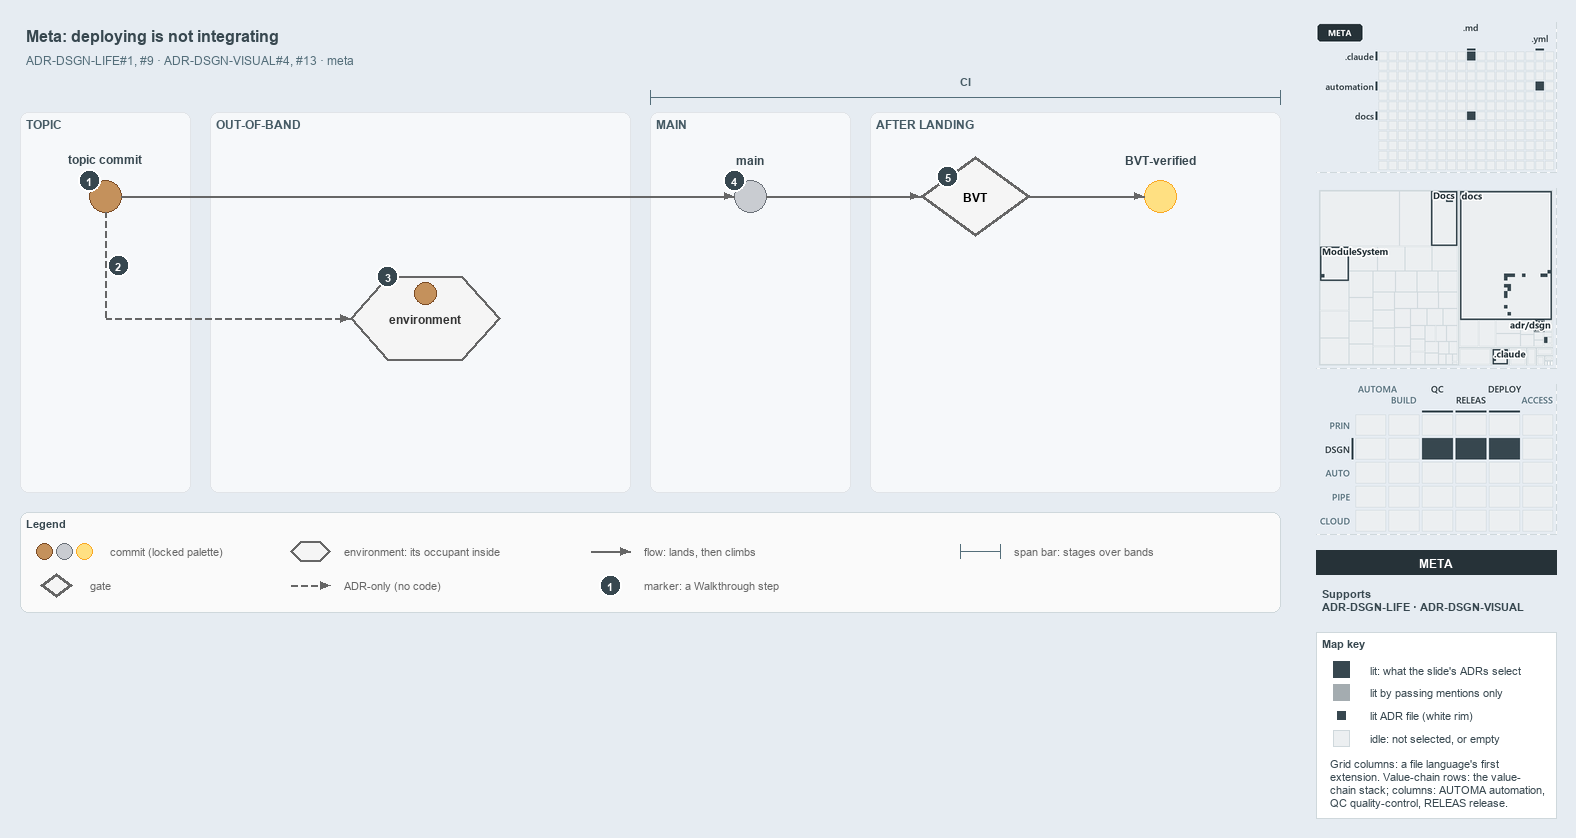

The diagram above was exported from draw.io. Its source (the exported page's mxGraphModel, read from the mxfile embedded in the PNG):
<mxGraphModel dx="1024" dy="768" grid="0" gridSize="10" guides="1" tooltips="1" connect="1" arrows="1" fold="1" page="1" pageScale="1" pageWidth="1572" pageHeight="630" background="#E6ECF2" math="0" shadow="0">
  <root>
    <mxCell id="0" />
    <mxCell id="1" parent="0" />
    <mxCell id="title" value="Meta: deploying is not integrating" style="text;html=1;align=left;verticalAlign=middle;fontSize=16;fontStyle=1;fontColor=#37474F;" vertex="1" parent="1">
      <mxGeometry x="20" y="14" width="1260" height="30" as="geometry" />
    </mxCell>
    <mxCell id="subtitle" value="ADR-DSGN-LIFE#1, #9 &amp;#183; ADR-DSGN-VISUAL#4, #13 &amp;#183; meta" style="text;html=1;align=left;verticalAlign=middle;fontSize=12;fontColor=#546E7A;" vertex="1" parent="1">
      <mxGeometry x="20" y="44" width="1240" height="20" as="geometry" />
    </mxCell>
    <mxCell id="band-topic" value="TOPIC" style="rounded=1;html=1;arcSize=3;fillColor=#F6F8FA;strokeColor=#E1E4E8;verticalAlign=top;align=left;spacingLeft=8;fontStyle=1;fontSize=12;fontColor=#455A64;" vertex="1" parent="1">
      <mxGeometry x="20" y="106" width="170" height="380" as="geometry" />
    </mxCell>
    <mxCell id="band-oob" value="OUT-OF-BAND" style="rounded=1;html=1;arcSize=3;fillColor=#F6F8FA;strokeColor=#E1E4E8;verticalAlign=top;align=left;spacingLeft=8;fontStyle=1;fontSize=12;fontColor=#455A64;" vertex="1" parent="1">
      <mxGeometry x="210" y="106" width="420" height="380" as="geometry" />
    </mxCell>
    <mxCell id="band-main" value="MAIN" style="rounded=1;html=1;arcSize=3;fillColor=#F6F8FA;strokeColor=#E1E4E8;verticalAlign=top;align=left;spacingLeft=8;fontStyle=1;fontSize=12;fontColor=#455A64;" vertex="1" parent="1">
      <mxGeometry x="650" y="106" width="200" height="380" as="geometry" />
    </mxCell>
    <mxCell id="band-after" value="AFTER LANDING" style="rounded=1;html=1;arcSize=3;fillColor=#F6F8FA;strokeColor=#E1E4E8;verticalAlign=top;align=left;spacingLeft=8;fontStyle=1;fontSize=12;fontColor=#455A64;" vertex="1" parent="1">
      <mxGeometry x="870" y="106" width="410" height="380" as="geometry" />
    </mxCell>
    <mxCell id="span-ci" value="" style="shape=crossbar;whiteSpace=wrap;html=1;rounded=1;fillColor=none;strokeColor=#546E7A;strokeWidth=1.5;" vertex="1" parent="1">
      <mxGeometry x="650" y="84" width="630" height="14" as="geometry" />
    </mxCell>
    <mxCell id="span-ci-label" value="CI" style="text;html=1;align=center;verticalAlign=middle;fontSize=11;fontStyle=1;fontColor=#455A64;labelBackgroundColor=#F6F8FA;" vertex="1" parent="1">
      <mxGeometry x="935" y="66" width="60" height="16" as="geometry" />
    </mxCell>
    <mxCell id="c-topic" value="" style="ellipse;html=1;fillColor=#C4915C;strokeColor=#7A4B25;strokeWidth=1.5;fontStyle=1;fontSize=11;" vertex="1" parent="1">
      <mxGeometry x="89" y="174" width="32" height="32" as="geometry" />
    </mxCell>
    <mxCell id="c-topic-name" value="topic commit" style="text;html=1;align=center;verticalAlign=middle;fontSize=12;fontStyle=1;fontColor=#37474F;" vertex="1" parent="1">
      <mxGeometry x="25" y="144" width="160" height="18" as="geometry" />
    </mxCell>
    <mxCell id="c-main" value="" style="ellipse;html=1;fillColor=#C9CCD1;strokeColor=#6B7178;strokeWidth=1.5;fontStyle=1;fontSize=11;" vertex="1" parent="1">
      <mxGeometry x="734" y="174" width="32" height="32" as="geometry" />
    </mxCell>
    <mxCell id="c-main-name" value="main" style="text;html=1;align=center;verticalAlign=middle;fontSize=12;fontStyle=1;fontColor=#37474F;" vertex="1" parent="1">
      <mxGeometry x="670" y="144" width="160" height="18" as="geometry" />
    </mxCell>
    <mxCell id="edge-topic-main" value="" style="edgeStyle=orthogonalEdgeStyle;rounded=1;html=1;endArrow=block;strokeColor=#666666;" edge="1" parent="1" source="c-topic" target="c-main">
      <mxGeometry relative="1" as="geometry" />
    </mxCell>
    <mxCell id="g-bvt" value="&lt;b&gt;BVT&lt;/b&gt;" style="rhombus;whiteSpace=wrap;html=1;fillColor=#f5f5f5;strokeColor=#666666;strokeWidth=3;fontSize=12;" vertex="1" parent="1">
      <mxGeometry x="920" y="150" width="110" height="80" as="geometry" />
    </mxCell>
    <mxCell id="c-yellow" value="" style="ellipse;html=1;fillColor=#FFE082;strokeColor=#F9A825;strokeWidth=1.5;fontStyle=1;fontSize=11;" vertex="1" parent="1">
      <mxGeometry x="1144" y="174" width="32" height="32" as="geometry" />
    </mxCell>
    <mxCell id="c-yellow-name" value="BVT-verified" style="text;html=1;align=center;verticalAlign=middle;fontSize=12;fontStyle=1;fontColor=#37474F;" vertex="1" parent="1">
      <mxGeometry x="1080" y="144" width="160" height="18" as="geometry" />
    </mxCell>
    <mxCell id="edge-main-bvt" value="" style="edgeStyle=orthogonalEdgeStyle;rounded=1;html=1;endArrow=block;strokeColor=#666666;" edge="1" parent="1" source="c-main" target="g-bvt">
      <mxGeometry relative="1" as="geometry" />
    </mxCell>
    <mxCell id="edge-bvt-yellow" value="" style="edgeStyle=orthogonalEdgeStyle;rounded=1;html=1;endArrow=block;strokeColor=#666666;" edge="1" parent="1" source="g-bvt" target="c-yellow">
      <mxGeometry relative="1" as="geometry" />
    </mxCell>
    <mxCell id="port-topic-r2" value="" style="text;html=1;strokeColor=none;fillColor=none;" vertex="1" parent="1">
      <mxGeometry x="105" y="312" width="1" height="1" as="geometry" />
    </mxCell>
    <mxCell id="edge-topic-bus" value="" style="edgeStyle=orthogonalEdgeStyle;rounded=1;html=1;endArrow=block;strokeColor=#666666;endArrow=none;dashed=1;" edge="1" parent="1" source="c-topic" target="port-topic-r2">
      <mxGeometry relative="1" as="geometry" />
    </mxCell>
    <mxCell id="e-env" value="&lt;b&gt;environment&lt;/b&gt;" style="shape=hexagon;perimeter=hexagonPerimeter2;whiteSpace=wrap;html=1;fillColor=#f5f5f5;strokeColor=#666666;strokeWidth=2;fontColor=#333333;fontSize=12;" vertex="1" parent="1">
      <mxGeometry x="350" y="270" width="150" height="84" as="geometry" />
    </mxCell>
    <mxCell id="c-occupant" value="" style="ellipse;html=1;fillColor=#C4915C;strokeColor=#7A4B25;strokeWidth=1.5;fontStyle=1;fontSize=11;" vertex="1" parent="1">
      <mxGeometry x="414" y="276" width="22" height="22" as="geometry" />
    </mxCell>
    <mxCell id="edge-bus-env" value="" style="edgeStyle=orthogonalEdgeStyle;rounded=1;html=1;endArrow=block;strokeColor=#666666;dashed=1;" edge="1" parent="1" source="port-topic-r2" target="e-env">
      <mxGeometry relative="1" as="geometry" />
    </mxCell>
    <mxCell id="mark-1" value="1" style="ellipse;html=1;fillColor=#37474F;strokeColor=#FFFFFF;strokeWidth=2;fontColor=#FFFFFF;fontStyle=1;fontSize=11;" vertex="1" parent="1">
      <mxGeometry x="78" y="163" width="22" height="22" as="geometry" />
    </mxCell>
    <mxCell id="mark-2" value="2" style="ellipse;html=1;fillColor=#37474F;strokeColor=#FFFFFF;strokeWidth=2;fontColor=#FFFFFF;fontStyle=1;fontSize=11;" vertex="1" parent="1">
      <mxGeometry x="107" y="248" width="22" height="22" as="geometry" />
    </mxCell>
    <mxCell id="mark-3" value="3" style="ellipse;html=1;fillColor=#37474F;strokeColor=#FFFFFF;strokeWidth=2;fontColor=#FFFFFF;fontStyle=1;fontSize=11;" vertex="1" parent="1">
      <mxGeometry x="376.5" y="259" width="22" height="22" as="geometry" />
    </mxCell>
    <mxCell id="mark-4" value="4" style="ellipse;html=1;fillColor=#37474F;strokeColor=#FFFFFF;strokeWidth=2;fontColor=#FFFFFF;fontStyle=1;fontSize=11;" vertex="1" parent="1">
      <mxGeometry x="723" y="163" width="22" height="22" as="geometry" />
    </mxCell>
    <mxCell id="mark-5" value="5" style="ellipse;html=1;fillColor=#37474F;strokeColor=#FFFFFF;strokeWidth=2;fontColor=#FFFFFF;fontStyle=1;fontSize=11;" vertex="1" parent="1">
      <mxGeometry x="936.5" y="159" width="22" height="22" as="geometry" />
    </mxCell>
    <mxCell id="legend" value="&lt;b&gt;Legend&lt;/b&gt;" style="rounded=1;whiteSpace=wrap;html=1;arcSize=6;fillColor=#FAFAFA;strokeColor=#CFD8DC;align=left;verticalAlign=top;spacing=8;fontSize=11;fontColor=#37474F;" vertex="1" parent="1">
      <mxGeometry x="20" y="506" width="1260" height="100" as="geometry" />
    </mxCell>
    <mxCell id="legend-0-brown" value="" style="ellipse;html=1;fillColor=#C4915C;strokeColor=#7A4B25;strokeWidth=1.5;" vertex="1" parent="1">
      <mxGeometry x="36" y="537" width="16" height="16" as="geometry" />
    </mxCell>
    <mxCell id="legend-0-grey" value="" style="ellipse;html=1;fillColor=#C9CCD1;strokeColor=#6B7178;strokeWidth=1.5;" vertex="1" parent="1">
      <mxGeometry x="56" y="537" width="16" height="16" as="geometry" />
    </mxCell>
    <mxCell id="legend-0-yellow" value="" style="ellipse;html=1;fillColor=#FFE082;strokeColor=#F9A825;strokeWidth=1.5;" vertex="1" parent="1">
      <mxGeometry x="76" y="537" width="16" height="16" as="geometry" />
    </mxCell>
    <mxCell id="legend-0-text" value="commit (locked palette)" style="text;html=1;align=left;verticalAlign=middle;fontSize=11;fontColor=#666666;" vertex="1" parent="1">
      <mxGeometry x="104" y="535" width="290" height="20" as="geometry" />
    </mxCell>
    <mxCell id="legend-1" value="" style="rhombus;whiteSpace=wrap;html=1;fillColor=#f5f5f5;strokeColor=#666666;strokeWidth=3;fontSize=12;" vertex="1" parent="1">
      <mxGeometry x="40" y="567" width="32" height="24" as="geometry" />
    </mxCell>
    <mxCell id="legend-1-text" value="gate" style="text;html=1;align=left;verticalAlign=middle;fontSize=11;fontColor=#666666;" vertex="1" parent="1">
      <mxGeometry x="84" y="569" width="290" height="20" as="geometry" />
    </mxCell>
    <mxCell id="legend-2" value="" style="shape=hexagon;perimeter=hexagonPerimeter2;whiteSpace=wrap;html=1;fillColor=#f5f5f5;strokeColor=#666666;strokeWidth=2;fontColor=#333333;fontSize=12;" vertex="1" parent="1">
      <mxGeometry x="290" y="535" width="40" height="20" as="geometry" />
    </mxCell>
    <mxCell id="legend-2-text" value="environment: its occupant inside" style="text;html=1;align=left;verticalAlign=middle;fontSize=11;fontColor=#666666;" vertex="1" parent="1">
      <mxGeometry x="338" y="535" width="290" height="20" as="geometry" />
    </mxCell>
    <mxCell id="legend-3-a" value="" style="text;html=1;strokeColor=none;fillColor=none;" vertex="1" parent="1">
      <mxGeometry x="290" y="579" width="1" height="1" as="geometry" />
    </mxCell>
    <mxCell id="legend-3-b" value="" style="text;html=1;strokeColor=none;fillColor=none;" vertex="1" parent="1">
      <mxGeometry x="330" y="579" width="1" height="1" as="geometry" />
    </mxCell>
    <mxCell id="legend-3-edge" value="" style="edgeStyle=orthogonalEdgeStyle;rounded=1;html=1;endArrow=block;strokeColor=#666666;dashed=1;" edge="1" parent="1" source="legend-3-a" target="legend-3-b">
      <mxGeometry relative="1" as="geometry" />
    </mxCell>
    <mxCell id="legend-3-text" value="ADR-only (no code)" style="text;html=1;align=left;verticalAlign=middle;fontSize=11;fontColor=#666666;" vertex="1" parent="1">
      <mxGeometry x="338" y="569" width="290" height="20" as="geometry" />
    </mxCell>
    <mxCell id="legend-4-a" value="" style="text;html=1;strokeColor=none;fillColor=none;" vertex="1" parent="1">
      <mxGeometry x="590" y="545" width="1" height="1" as="geometry" />
    </mxCell>
    <mxCell id="legend-4-b" value="" style="text;html=1;strokeColor=none;fillColor=none;" vertex="1" parent="1">
      <mxGeometry x="630" y="545" width="1" height="1" as="geometry" />
    </mxCell>
    <mxCell id="legend-4-edge" value="" style="edgeStyle=orthogonalEdgeStyle;rounded=1;html=1;endArrow=block;strokeColor=#666666;" edge="1" parent="1" source="legend-4-a" target="legend-4-b">
      <mxGeometry relative="1" as="geometry" />
    </mxCell>
    <mxCell id="legend-4-text" value="flow: lands, then climbs" style="text;html=1;align=left;verticalAlign=middle;fontSize=11;fontColor=#666666;" vertex="1" parent="1">
      <mxGeometry x="638" y="535" width="290" height="20" as="geometry" />
    </mxCell>
    <mxCell id="legend-5" value="1" style="ellipse;html=1;fillColor=#37474F;strokeColor=#FFFFFF;strokeWidth=2;fontColor=#FFFFFF;fontStyle=1;fontSize=11;" vertex="1" parent="1">
      <mxGeometry x="599" y="568" width="22" height="22" as="geometry" />
    </mxCell>
    <mxCell id="legend-5-text" value="marker: a Walkthrough step" style="text;html=1;align=left;verticalAlign=middle;fontSize=11;fontColor=#666666;" vertex="1" parent="1">
      <mxGeometry x="638" y="569" width="290" height="20" as="geometry" />
    </mxCell>
    <mxCell id="legend-6" value="" style="shape=crossbar;whiteSpace=wrap;html=1;rounded=1;fillColor=none;strokeColor=#546E7A;strokeWidth=1.5;" vertex="1" parent="1">
      <mxGeometry x="960" y="538" width="40" height="14" as="geometry" />
    </mxCell>
    <mxCell id="legend-6-text" value="span bar: stages over bands" style="text;html=1;align=left;verticalAlign=middle;fontSize=11;fontColor=#666666;" vertex="1" parent="1">
      <mxGeometry x="1008" y="535" width="290" height="20" as="geometry" />
    </mxCell>
    <mxCell id="minimap-grid" value="" style="shape=image;html=1;imageAspect=0;aspect=fixed;verticalLabelPosition=bottom;strokeColor=#CFD8DC;dashed=1;fillColor=#FAFAFA;image=data:image/png,(base64 omitted: 8436 chars);" vertex="1" parent="1">
      <mxGeometry x="1316" y="16" width="240" height="150" as="geometry" />
    </mxCell>
    <mxCell id="minimap-tree" value="" style="shape=image;html=1;imageAspect=0;aspect=fixed;verticalLabelPosition=bottom;strokeColor=#CFD8DC;dashed=1;fillColor=#FAFAFA;image=data:image/png,(base64 omitted: 16676 chars);" vertex="1" parent="1">
      <mxGeometry x="1316" y="182" width="240" height="180" as="geometry" />
    </mxCell>
    <mxCell id="minimap-chain" value="" style="shape=image;html=1;imageAspect=0;aspect=fixed;verticalLabelPosition=bottom;strokeColor=#CFD8DC;dashed=1;fillColor=#FAFAFA;image=data:image/png,(base64 omitted: 15016 chars);" vertex="1" parent="1">
      <mxGeometry x="1316" y="378" width="240" height="150" as="geometry" />
    </mxCell>
    <mxCell id="lens-badge" value="META" style="rounded=0;whiteSpace=wrap;html=1;align=center;verticalAlign=middle;fontSize=12;fontStyle=1;fontColor=#FFFFFF;fillColor=#263238;strokeColor=none;" vertex="1" parent="1">
      <mxGeometry x="1316" y="544" width="240" height="24" as="geometry" />
    </mxCell>
    <mxCell id="supports" value="&lt;b&gt;Supports&lt;/b&gt;&lt;br&gt;ADR-DSGN-LIFE &amp;#183; ADR-DSGN-VISUAL" style="text;html=1;whiteSpace=wrap;align=left;verticalAlign=top;fontSize=11;fontColor=#37474F;" vertex="1" parent="1">
      <mxGeometry x="1316" y="576" width="240" height="38" as="geometry" />
    </mxCell>
    <mxCell id="mapkey" value="&lt;b&gt;Map key&lt;/b&gt;" style="rounded=0;whiteSpace=wrap;html=1;align=left;verticalAlign=top;fontSize=11;fontColor=#37474F;fillColor=#FFFFFF;strokeColor=#CFD8DC;spacingLeft=8;spacingTop=2;" vertex="1" parent="1">
      <mxGeometry x="1316" y="626" width="240" height="186" as="geometry" />
    </mxCell>
    <mxCell id="mapkey-lit" value="" style="rounded=0;html=1;fillColor=#37474F;strokeColor=#37474F;" vertex="1" parent="1">
      <mxGeometry x="1333.0" y="655.0" width="16" height="16" as="geometry" />
    </mxCell>
    <mxCell id="mapkey-lit-text" value="lit: what the slide's ADRs select" style="text;html=1;align=left;verticalAlign=middle;fontSize=11;fontColor=#37474F;" vertex="1" parent="1">
      <mxGeometry x="1364" y="653" width="184" height="20" as="geometry" />
    </mxCell>
    <mxCell id="mapkey-touched" value="" style="rounded=0;html=1;fillColor=#A4ACB0;strokeColor=#A4ACB0;" vertex="1" parent="1">
      <mxGeometry x="1333.0" y="678.0" width="16" height="16" as="geometry" />
    </mxCell>
    <mxCell id="mapkey-touched-text" value="lit by passing mentions only" style="text;html=1;align=left;verticalAlign=middle;fontSize=11;fontColor=#37474F;" vertex="1" parent="1">
      <mxGeometry x="1364" y="676" width="184" height="20" as="geometry" />
    </mxCell>
    <mxCell id="mapkey-adr" value="" style="rounded=0;html=1;fillColor=#37474F;strokeColor=#FFFFFF;strokeWidth=2;" vertex="1" parent="1">
      <mxGeometry x="1335.0" y="703.0" width="12" height="12" as="geometry" />
    </mxCell>
    <mxCell id="mapkey-adr-text" value="lit ADR file (white rim)" style="text;html=1;align=left;verticalAlign=middle;fontSize=11;fontColor=#37474F;" vertex="1" parent="1">
      <mxGeometry x="1364" y="699" width="184" height="20" as="geometry" />
    </mxCell>
    <mxCell id="mapkey-idle" value="" style="rounded=0;html=1;fillColor=#ECEFF1;strokeColor=#CFD8DC;" vertex="1" parent="1">
      <mxGeometry x="1333.0" y="724.0" width="16" height="16" as="geometry" />
    </mxCell>
    <mxCell id="mapkey-idle-text" value="idle: not selected, or empty" style="text;html=1;align=left;verticalAlign=middle;fontSize=11;fontColor=#37474F;" vertex="1" parent="1">
      <mxGeometry x="1364" y="722" width="184" height="20" as="geometry" />
    </mxCell>
    <mxCell id="mapkey-codes" value="Grid columns: a file language's first&lt;br&gt;extension. Value-chain rows: the value-&lt;br&gt;chain stack; columns: AUTOMA automation,&lt;br&gt;QC quality-control, RELEAS release." style="text;html=1;align=left;verticalAlign=top;whiteSpace=wrap;fontSize=11;fontColor=#37474F;" vertex="1" parent="1">
      <mxGeometry x="1324" y="746" width="224" height="60" as="geometry" />
    </mxCell>
  </root>
</mxGraphModel>